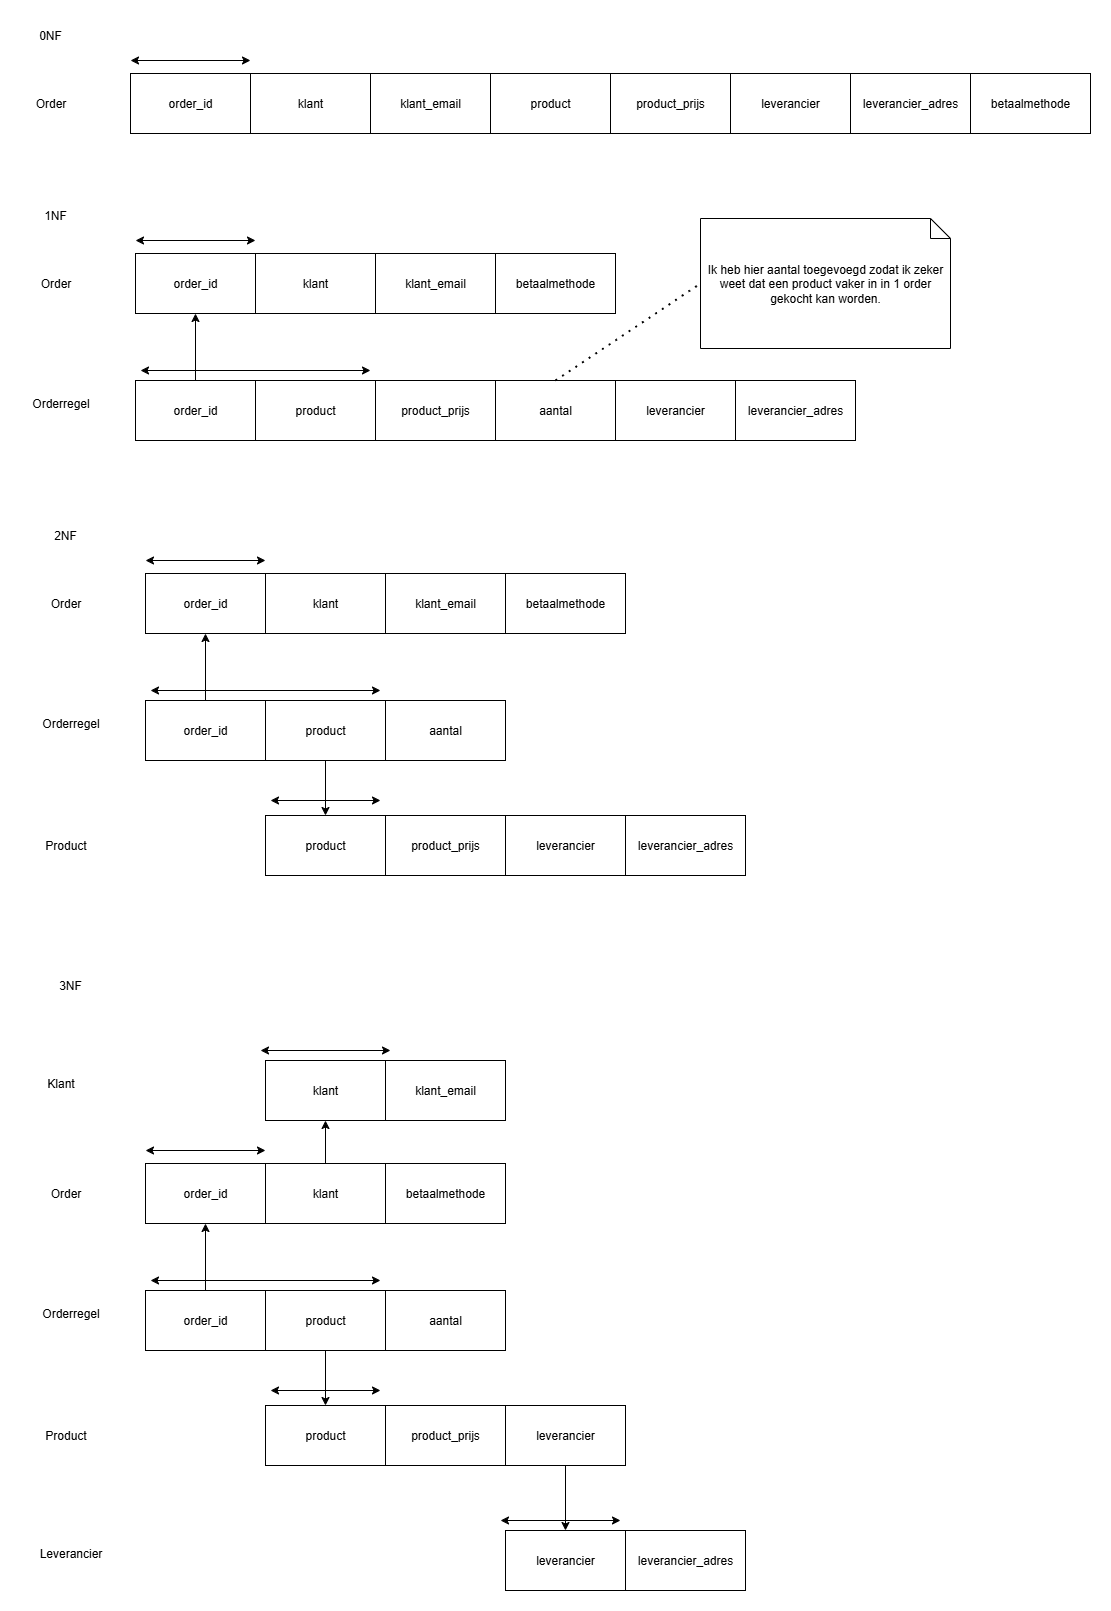

The diagram above was exported from draw.io. Its source (the exported page's mxGraphModel, read from the mxfile embedded in the PNG):
<mxGraphModel dx="1268" dy="611" grid="1" gridSize="10" guides="1" tooltips="1" connect="1" arrows="1" fold="1" page="1" pageScale="1" pageWidth="850" pageHeight="1100" math="0" shadow="0">
  <root>
    <mxCell id="0" />
    <mxCell id="1" parent="0" />
    <mxCell id="Q5Y0kTtp4w_4pd_ztH7q-1" value="0NF" style="text;html=1;align=center;verticalAlign=middle;whiteSpace=wrap;rounded=0;" vertex="1" parent="1">
      <mxGeometry x="30" y="30" width="60" height="30" as="geometry" />
    </mxCell>
    <mxCell id="Q5Y0kTtp4w_4pd_ztH7q-2" value="Order" style="text;html=1;align=center;verticalAlign=middle;resizable=0;points=[];autosize=1;strokeColor=none;fillColor=none;" vertex="1" parent="1">
      <mxGeometry x="35" y="98" width="50" height="30" as="geometry" />
    </mxCell>
    <mxCell id="Q5Y0kTtp4w_4pd_ztH7q-3" value="order_id" style="rounded=0;whiteSpace=wrap;html=1;" vertex="1" parent="1">
      <mxGeometry x="140" y="83" width="120" height="60" as="geometry" />
    </mxCell>
    <mxCell id="Q5Y0kTtp4w_4pd_ztH7q-4" value="klant" style="rounded=0;whiteSpace=wrap;html=1;" vertex="1" parent="1">
      <mxGeometry x="260" y="83" width="120" height="60" as="geometry" />
    </mxCell>
    <mxCell id="Q5Y0kTtp4w_4pd_ztH7q-5" value="klant_email" style="rounded=0;whiteSpace=wrap;html=1;" vertex="1" parent="1">
      <mxGeometry x="380" y="83" width="120" height="60" as="geometry" />
    </mxCell>
    <mxCell id="Q5Y0kTtp4w_4pd_ztH7q-6" value="product" style="whiteSpace=wrap;html=1;" vertex="1" parent="1">
      <mxGeometry x="500" y="83" width="120" height="60" as="geometry" />
    </mxCell>
    <mxCell id="Q5Y0kTtp4w_4pd_ztH7q-7" value="product_prijs" style="whiteSpace=wrap;html=1;" vertex="1" parent="1">
      <mxGeometry x="620" y="83" width="120" height="60" as="geometry" />
    </mxCell>
    <mxCell id="Q5Y0kTtp4w_4pd_ztH7q-8" value="leverancier" style="whiteSpace=wrap;html=1;" vertex="1" parent="1">
      <mxGeometry x="740" y="83" width="120" height="60" as="geometry" />
    </mxCell>
    <mxCell id="Q5Y0kTtp4w_4pd_ztH7q-9" value="leverancier_adres" style="whiteSpace=wrap;html=1;" vertex="1" parent="1">
      <mxGeometry x="860" y="83" width="120" height="60" as="geometry" />
    </mxCell>
    <mxCell id="Q5Y0kTtp4w_4pd_ztH7q-10" value="betaalmethode" style="whiteSpace=wrap;html=1;" vertex="1" parent="1">
      <mxGeometry x="980" y="83" width="120" height="60" as="geometry" />
    </mxCell>
    <mxCell id="Q5Y0kTtp4w_4pd_ztH7q-11" value="" style="endArrow=classic;startArrow=classic;html=1;rounded=0;" edge="1" parent="1">
      <mxGeometry width="50" height="50" relative="1" as="geometry">
        <mxPoint x="140" y="70" as="sourcePoint" />
        <mxPoint x="260" y="70" as="targetPoint" />
      </mxGeometry>
    </mxCell>
    <mxCell id="Q5Y0kTtp4w_4pd_ztH7q-12" value="1NF" style="text;html=1;align=center;verticalAlign=middle;whiteSpace=wrap;rounded=0;" vertex="1" parent="1">
      <mxGeometry x="35" y="210" width="60" height="30" as="geometry" />
    </mxCell>
    <mxCell id="Q5Y0kTtp4w_4pd_ztH7q-13" value="Order" style="text;html=1;align=center;verticalAlign=middle;resizable=0;points=[];autosize=1;strokeColor=none;fillColor=none;" vertex="1" parent="1">
      <mxGeometry x="40" y="278" width="50" height="30" as="geometry" />
    </mxCell>
    <mxCell id="Q5Y0kTtp4w_4pd_ztH7q-14" value="order_id" style="rounded=0;whiteSpace=wrap;html=1;" vertex="1" parent="1">
      <mxGeometry x="145" y="263" width="120" height="60" as="geometry" />
    </mxCell>
    <mxCell id="Q5Y0kTtp4w_4pd_ztH7q-15" value="klant" style="rounded=0;whiteSpace=wrap;html=1;" vertex="1" parent="1">
      <mxGeometry x="265" y="263" width="120" height="60" as="geometry" />
    </mxCell>
    <mxCell id="Q5Y0kTtp4w_4pd_ztH7q-16" value="klant_email" style="rounded=0;whiteSpace=wrap;html=1;" vertex="1" parent="1">
      <mxGeometry x="385" y="263" width="120" height="60" as="geometry" />
    </mxCell>
    <mxCell id="Q5Y0kTtp4w_4pd_ztH7q-17" value="product" style="whiteSpace=wrap;html=1;" vertex="1" parent="1">
      <mxGeometry x="265" y="390" width="120" height="60" as="geometry" />
    </mxCell>
    <mxCell id="Q5Y0kTtp4w_4pd_ztH7q-18" value="product_prijs" style="whiteSpace=wrap;html=1;" vertex="1" parent="1">
      <mxGeometry x="385" y="390" width="120" height="60" as="geometry" />
    </mxCell>
    <mxCell id="Q5Y0kTtp4w_4pd_ztH7q-19" value="leverancier" style="whiteSpace=wrap;html=1;" vertex="1" parent="1">
      <mxGeometry x="625" y="390" width="120" height="60" as="geometry" />
    </mxCell>
    <mxCell id="Q5Y0kTtp4w_4pd_ztH7q-20" value="leverancier_adres" style="whiteSpace=wrap;html=1;" vertex="1" parent="1">
      <mxGeometry x="745" y="390" width="120" height="60" as="geometry" />
    </mxCell>
    <mxCell id="Q5Y0kTtp4w_4pd_ztH7q-21" value="betaalmethode" style="whiteSpace=wrap;html=1;" vertex="1" parent="1">
      <mxGeometry x="505" y="263" width="120" height="60" as="geometry" />
    </mxCell>
    <mxCell id="Q5Y0kTtp4w_4pd_ztH7q-22" value="" style="endArrow=classic;startArrow=classic;html=1;rounded=0;" edge="1" parent="1">
      <mxGeometry width="50" height="50" relative="1" as="geometry">
        <mxPoint x="145" y="250" as="sourcePoint" />
        <mxPoint x="265" y="250" as="targetPoint" />
      </mxGeometry>
    </mxCell>
    <mxCell id="Q5Y0kTtp4w_4pd_ztH7q-23" value="order_id" style="rounded=0;whiteSpace=wrap;html=1;" vertex="1" parent="1">
      <mxGeometry x="145" y="390" width="120" height="60" as="geometry" />
    </mxCell>
    <mxCell id="Q5Y0kTtp4w_4pd_ztH7q-24" value="Orderregel" style="text;html=1;align=center;verticalAlign=middle;resizable=0;points=[];autosize=1;strokeColor=none;fillColor=none;" vertex="1" parent="1">
      <mxGeometry x="30" y="398" width="80" height="30" as="geometry" />
    </mxCell>
    <mxCell id="Q5Y0kTtp4w_4pd_ztH7q-25" value="" style="endArrow=classic;startArrow=classic;html=1;rounded=0;" edge="1" parent="1">
      <mxGeometry width="50" height="50" relative="1" as="geometry">
        <mxPoint x="150" y="380" as="sourcePoint" />
        <mxPoint x="380" y="380" as="targetPoint" />
      </mxGeometry>
    </mxCell>
    <mxCell id="Q5Y0kTtp4w_4pd_ztH7q-26" value="aantal" style="rounded=0;whiteSpace=wrap;html=1;" vertex="1" parent="1">
      <mxGeometry x="505" y="390" width="120" height="60" as="geometry" />
    </mxCell>
    <mxCell id="Q5Y0kTtp4w_4pd_ztH7q-28" value="Ik heb hier aantal toegevoegd zodat ik zeker weet dat een product vaker in in 1 order gekocht kan worden." style="shape=note;size=20;whiteSpace=wrap;html=1;" vertex="1" parent="1">
      <mxGeometry x="710" y="228" width="250" height="130" as="geometry" />
    </mxCell>
    <mxCell id="Q5Y0kTtp4w_4pd_ztH7q-29" value="" style="endArrow=none;dashed=1;html=1;dashPattern=1 3;strokeWidth=2;rounded=0;exitX=0.5;exitY=0;exitDx=0;exitDy=0;entryX=0;entryY=0.5;entryDx=0;entryDy=0;entryPerimeter=0;" edge="1" parent="1" source="Q5Y0kTtp4w_4pd_ztH7q-26" target="Q5Y0kTtp4w_4pd_ztH7q-28">
      <mxGeometry width="50" height="50" relative="1" as="geometry">
        <mxPoint x="640" y="480" as="sourcePoint" />
        <mxPoint x="690" y="430" as="targetPoint" />
      </mxGeometry>
    </mxCell>
    <mxCell id="Q5Y0kTtp4w_4pd_ztH7q-31" value="" style="endArrow=classic;html=1;rounded=0;exitX=0.5;exitY=0;exitDx=0;exitDy=0;entryX=0.5;entryY=1;entryDx=0;entryDy=0;" edge="1" parent="1" source="Q5Y0kTtp4w_4pd_ztH7q-23" target="Q5Y0kTtp4w_4pd_ztH7q-14">
      <mxGeometry width="50" height="50" relative="1" as="geometry">
        <mxPoint x="210" y="370" as="sourcePoint" />
        <mxPoint x="260" y="320" as="targetPoint" />
      </mxGeometry>
    </mxCell>
    <mxCell id="Q5Y0kTtp4w_4pd_ztH7q-32" value="2NF" style="text;html=1;align=center;verticalAlign=middle;whiteSpace=wrap;rounded=0;" vertex="1" parent="1">
      <mxGeometry x="45" y="530" width="60" height="30" as="geometry" />
    </mxCell>
    <mxCell id="Q5Y0kTtp4w_4pd_ztH7q-33" value="Order" style="text;html=1;align=center;verticalAlign=middle;resizable=0;points=[];autosize=1;strokeColor=none;fillColor=none;" vertex="1" parent="1">
      <mxGeometry x="50" y="598" width="50" height="30" as="geometry" />
    </mxCell>
    <mxCell id="Q5Y0kTtp4w_4pd_ztH7q-34" value="order_id" style="rounded=0;whiteSpace=wrap;html=1;" vertex="1" parent="1">
      <mxGeometry x="155" y="583" width="120" height="60" as="geometry" />
    </mxCell>
    <mxCell id="Q5Y0kTtp4w_4pd_ztH7q-35" value="klant" style="rounded=0;whiteSpace=wrap;html=1;" vertex="1" parent="1">
      <mxGeometry x="275" y="583" width="120" height="60" as="geometry" />
    </mxCell>
    <mxCell id="Q5Y0kTtp4w_4pd_ztH7q-36" value="klant_email" style="rounded=0;whiteSpace=wrap;html=1;" vertex="1" parent="1">
      <mxGeometry x="395" y="583" width="120" height="60" as="geometry" />
    </mxCell>
    <mxCell id="Q5Y0kTtp4w_4pd_ztH7q-37" value="product" style="whiteSpace=wrap;html=1;" vertex="1" parent="1">
      <mxGeometry x="275" y="710" width="120" height="60" as="geometry" />
    </mxCell>
    <mxCell id="Q5Y0kTtp4w_4pd_ztH7q-38" value="product_prijs" style="whiteSpace=wrap;html=1;" vertex="1" parent="1">
      <mxGeometry x="395" y="825" width="120" height="60" as="geometry" />
    </mxCell>
    <mxCell id="Q5Y0kTtp4w_4pd_ztH7q-39" value="leverancier" style="whiteSpace=wrap;html=1;" vertex="1" parent="1">
      <mxGeometry x="515" y="825" width="120" height="60" as="geometry" />
    </mxCell>
    <mxCell id="Q5Y0kTtp4w_4pd_ztH7q-40" value="leverancier_adres" style="whiteSpace=wrap;html=1;" vertex="1" parent="1">
      <mxGeometry x="635" y="825" width="120" height="60" as="geometry" />
    </mxCell>
    <mxCell id="Q5Y0kTtp4w_4pd_ztH7q-41" value="betaalmethode" style="whiteSpace=wrap;html=1;" vertex="1" parent="1">
      <mxGeometry x="515" y="583" width="120" height="60" as="geometry" />
    </mxCell>
    <mxCell id="Q5Y0kTtp4w_4pd_ztH7q-42" value="" style="endArrow=classic;startArrow=classic;html=1;rounded=0;" edge="1" parent="1">
      <mxGeometry width="50" height="50" relative="1" as="geometry">
        <mxPoint x="155" y="570" as="sourcePoint" />
        <mxPoint x="275" y="570" as="targetPoint" />
      </mxGeometry>
    </mxCell>
    <mxCell id="Q5Y0kTtp4w_4pd_ztH7q-43" value="order_id" style="rounded=0;whiteSpace=wrap;html=1;" vertex="1" parent="1">
      <mxGeometry x="155" y="710" width="120" height="60" as="geometry" />
    </mxCell>
    <mxCell id="Q5Y0kTtp4w_4pd_ztH7q-44" value="Orderregel" style="text;html=1;align=center;verticalAlign=middle;resizable=0;points=[];autosize=1;strokeColor=none;fillColor=none;" vertex="1" parent="1">
      <mxGeometry x="40" y="718" width="80" height="30" as="geometry" />
    </mxCell>
    <mxCell id="Q5Y0kTtp4w_4pd_ztH7q-45" value="" style="endArrow=classic;startArrow=classic;html=1;rounded=0;" edge="1" parent="1">
      <mxGeometry width="50" height="50" relative="1" as="geometry">
        <mxPoint x="160" y="700" as="sourcePoint" />
        <mxPoint x="390" y="700" as="targetPoint" />
      </mxGeometry>
    </mxCell>
    <mxCell id="Q5Y0kTtp4w_4pd_ztH7q-46" value="aantal" style="rounded=0;whiteSpace=wrap;html=1;" vertex="1" parent="1">
      <mxGeometry x="395" y="710" width="120" height="60" as="geometry" />
    </mxCell>
    <mxCell id="Q5Y0kTtp4w_4pd_ztH7q-49" value="" style="endArrow=classic;html=1;rounded=0;exitX=0.5;exitY=0;exitDx=0;exitDy=0;entryX=0.5;entryY=1;entryDx=0;entryDy=0;" edge="1" parent="1" source="Q5Y0kTtp4w_4pd_ztH7q-43" target="Q5Y0kTtp4w_4pd_ztH7q-34">
      <mxGeometry width="50" height="50" relative="1" as="geometry">
        <mxPoint x="220" y="690" as="sourcePoint" />
        <mxPoint x="270" y="640" as="targetPoint" />
      </mxGeometry>
    </mxCell>
    <mxCell id="Q5Y0kTtp4w_4pd_ztH7q-50" value="product" style="whiteSpace=wrap;html=1;" vertex="1" parent="1">
      <mxGeometry x="275" y="825" width="120" height="60" as="geometry" />
    </mxCell>
    <mxCell id="Q5Y0kTtp4w_4pd_ztH7q-51" value="Product" style="text;html=1;align=center;verticalAlign=middle;resizable=0;points=[];autosize=1;strokeColor=none;fillColor=none;" vertex="1" parent="1">
      <mxGeometry x="45" y="840" width="60" height="30" as="geometry" />
    </mxCell>
    <mxCell id="Q5Y0kTtp4w_4pd_ztH7q-52" value="" style="endArrow=classic;startArrow=classic;html=1;rounded=0;" edge="1" parent="1">
      <mxGeometry width="50" height="50" relative="1" as="geometry">
        <mxPoint x="280" y="810" as="sourcePoint" />
        <mxPoint x="390" y="810" as="targetPoint" />
      </mxGeometry>
    </mxCell>
    <mxCell id="Q5Y0kTtp4w_4pd_ztH7q-53" value="" style="endArrow=classic;html=1;rounded=0;exitX=0.5;exitY=1;exitDx=0;exitDy=0;entryX=0.5;entryY=0;entryDx=0;entryDy=0;" edge="1" parent="1" source="Q5Y0kTtp4w_4pd_ztH7q-37" target="Q5Y0kTtp4w_4pd_ztH7q-50">
      <mxGeometry width="50" height="50" relative="1" as="geometry">
        <mxPoint x="620" y="830" as="sourcePoint" />
        <mxPoint x="670" y="780" as="targetPoint" />
      </mxGeometry>
    </mxCell>
    <mxCell id="Q5Y0kTtp4w_4pd_ztH7q-55" value="3NF" style="text;html=1;align=center;verticalAlign=middle;whiteSpace=wrap;rounded=0;" vertex="1" parent="1">
      <mxGeometry x="50" y="980" width="60" height="30" as="geometry" />
    </mxCell>
    <mxCell id="Q5Y0kTtp4w_4pd_ztH7q-56" value="Order" style="text;html=1;align=center;verticalAlign=middle;resizable=0;points=[];autosize=1;strokeColor=none;fillColor=none;" vertex="1" parent="1">
      <mxGeometry x="50" y="1188" width="50" height="30" as="geometry" />
    </mxCell>
    <mxCell id="Q5Y0kTtp4w_4pd_ztH7q-57" value="order_id" style="rounded=0;whiteSpace=wrap;html=1;" vertex="1" parent="1">
      <mxGeometry x="155" y="1173" width="120" height="60" as="geometry" />
    </mxCell>
    <mxCell id="Q5Y0kTtp4w_4pd_ztH7q-78" value="" style="edgeStyle=orthogonalEdgeStyle;rounded=0;orthogonalLoop=1;jettySize=auto;html=1;" edge="1" parent="1" source="Q5Y0kTtp4w_4pd_ztH7q-58" target="Q5Y0kTtp4w_4pd_ztH7q-76">
      <mxGeometry relative="1" as="geometry" />
    </mxCell>
    <mxCell id="Q5Y0kTtp4w_4pd_ztH7q-58" value="klant" style="rounded=0;whiteSpace=wrap;html=1;" vertex="1" parent="1">
      <mxGeometry x="275" y="1173" width="120" height="60" as="geometry" />
    </mxCell>
    <mxCell id="Q5Y0kTtp4w_4pd_ztH7q-59" value="klant_email" style="rounded=0;whiteSpace=wrap;html=1;" vertex="1" parent="1">
      <mxGeometry x="395" y="1070" width="120" height="60" as="geometry" />
    </mxCell>
    <mxCell id="Q5Y0kTtp4w_4pd_ztH7q-60" value="product" style="whiteSpace=wrap;html=1;" vertex="1" parent="1">
      <mxGeometry x="275" y="1300" width="120" height="60" as="geometry" />
    </mxCell>
    <mxCell id="Q5Y0kTtp4w_4pd_ztH7q-61" value="product_prijs" style="whiteSpace=wrap;html=1;" vertex="1" parent="1">
      <mxGeometry x="395" y="1415" width="120" height="60" as="geometry" />
    </mxCell>
    <mxCell id="Q5Y0kTtp4w_4pd_ztH7q-80" value="" style="edgeStyle=orthogonalEdgeStyle;rounded=0;orthogonalLoop=1;jettySize=auto;html=1;" edge="1" parent="1" source="Q5Y0kTtp4w_4pd_ztH7q-62" target="Q5Y0kTtp4w_4pd_ztH7q-79">
      <mxGeometry relative="1" as="geometry" />
    </mxCell>
    <mxCell id="Q5Y0kTtp4w_4pd_ztH7q-62" value="leverancier" style="whiteSpace=wrap;html=1;" vertex="1" parent="1">
      <mxGeometry x="515" y="1415" width="120" height="60" as="geometry" />
    </mxCell>
    <mxCell id="Q5Y0kTtp4w_4pd_ztH7q-63" value="leverancier_adres" style="whiteSpace=wrap;html=1;" vertex="1" parent="1">
      <mxGeometry x="635" y="1540" width="120" height="60" as="geometry" />
    </mxCell>
    <mxCell id="Q5Y0kTtp4w_4pd_ztH7q-64" value="betaalmethode" style="whiteSpace=wrap;html=1;" vertex="1" parent="1">
      <mxGeometry x="395" y="1173" width="120" height="60" as="geometry" />
    </mxCell>
    <mxCell id="Q5Y0kTtp4w_4pd_ztH7q-65" value="" style="endArrow=classic;startArrow=classic;html=1;rounded=0;" edge="1" parent="1">
      <mxGeometry width="50" height="50" relative="1" as="geometry">
        <mxPoint x="155" y="1160" as="sourcePoint" />
        <mxPoint x="275" y="1160" as="targetPoint" />
      </mxGeometry>
    </mxCell>
    <mxCell id="Q5Y0kTtp4w_4pd_ztH7q-66" value="order_id" style="rounded=0;whiteSpace=wrap;html=1;" vertex="1" parent="1">
      <mxGeometry x="155" y="1300" width="120" height="60" as="geometry" />
    </mxCell>
    <mxCell id="Q5Y0kTtp4w_4pd_ztH7q-67" value="Orderregel" style="text;html=1;align=center;verticalAlign=middle;resizable=0;points=[];autosize=1;strokeColor=none;fillColor=none;" vertex="1" parent="1">
      <mxGeometry x="40" y="1308" width="80" height="30" as="geometry" />
    </mxCell>
    <mxCell id="Q5Y0kTtp4w_4pd_ztH7q-68" value="" style="endArrow=classic;startArrow=classic;html=1;rounded=0;" edge="1" parent="1">
      <mxGeometry width="50" height="50" relative="1" as="geometry">
        <mxPoint x="160" y="1290" as="sourcePoint" />
        <mxPoint x="390" y="1290" as="targetPoint" />
      </mxGeometry>
    </mxCell>
    <mxCell id="Q5Y0kTtp4w_4pd_ztH7q-69" value="aantal" style="rounded=0;whiteSpace=wrap;html=1;" vertex="1" parent="1">
      <mxGeometry x="395" y="1300" width="120" height="60" as="geometry" />
    </mxCell>
    <mxCell id="Q5Y0kTtp4w_4pd_ztH7q-70" value="" style="endArrow=classic;html=1;rounded=0;exitX=0.5;exitY=0;exitDx=0;exitDy=0;" edge="1" parent="1" source="Q5Y0kTtp4w_4pd_ztH7q-66" target="Q5Y0kTtp4w_4pd_ztH7q-57">
      <mxGeometry width="50" height="50" relative="1" as="geometry">
        <mxPoint x="220" y="1280" as="sourcePoint" />
        <mxPoint x="270" y="1230" as="targetPoint" />
      </mxGeometry>
    </mxCell>
    <mxCell id="Q5Y0kTtp4w_4pd_ztH7q-71" value="product" style="whiteSpace=wrap;html=1;" vertex="1" parent="1">
      <mxGeometry x="275" y="1415" width="120" height="60" as="geometry" />
    </mxCell>
    <mxCell id="Q5Y0kTtp4w_4pd_ztH7q-72" value="Product" style="text;html=1;align=center;verticalAlign=middle;resizable=0;points=[];autosize=1;strokeColor=none;fillColor=none;" vertex="1" parent="1">
      <mxGeometry x="45" y="1430" width="60" height="30" as="geometry" />
    </mxCell>
    <mxCell id="Q5Y0kTtp4w_4pd_ztH7q-73" value="" style="endArrow=classic;startArrow=classic;html=1;rounded=0;" edge="1" parent="1">
      <mxGeometry width="50" height="50" relative="1" as="geometry">
        <mxPoint x="280" y="1400" as="sourcePoint" />
        <mxPoint x="390" y="1400" as="targetPoint" />
      </mxGeometry>
    </mxCell>
    <mxCell id="Q5Y0kTtp4w_4pd_ztH7q-74" value="" style="endArrow=classic;html=1;rounded=0;exitX=0.5;exitY=1;exitDx=0;exitDy=0;entryX=0.5;entryY=0;entryDx=0;entryDy=0;" edge="1" parent="1" source="Q5Y0kTtp4w_4pd_ztH7q-60" target="Q5Y0kTtp4w_4pd_ztH7q-71">
      <mxGeometry width="50" height="50" relative="1" as="geometry">
        <mxPoint x="620" y="1420" as="sourcePoint" />
        <mxPoint x="670" y="1370" as="targetPoint" />
      </mxGeometry>
    </mxCell>
    <mxCell id="Q5Y0kTtp4w_4pd_ztH7q-75" value="Klant" style="text;html=1;align=center;verticalAlign=middle;resizable=0;points=[];autosize=1;strokeColor=none;fillColor=none;" vertex="1" parent="1">
      <mxGeometry x="45" y="1078" width="50" height="30" as="geometry" />
    </mxCell>
    <mxCell id="Q5Y0kTtp4w_4pd_ztH7q-76" value="klant" style="rounded=0;whiteSpace=wrap;html=1;" vertex="1" parent="1">
      <mxGeometry x="275" y="1070" width="120" height="60" as="geometry" />
    </mxCell>
    <mxCell id="Q5Y0kTtp4w_4pd_ztH7q-77" value="" style="endArrow=classic;startArrow=classic;html=1;rounded=0;" edge="1" parent="1">
      <mxGeometry width="50" height="50" relative="1" as="geometry">
        <mxPoint x="270" y="1060" as="sourcePoint" />
        <mxPoint x="400" y="1060" as="targetPoint" />
      </mxGeometry>
    </mxCell>
    <mxCell id="Q5Y0kTtp4w_4pd_ztH7q-79" value="leverancier" style="whiteSpace=wrap;html=1;" vertex="1" parent="1">
      <mxGeometry x="515" y="1540" width="120" height="60" as="geometry" />
    </mxCell>
    <mxCell id="Q5Y0kTtp4w_4pd_ztH7q-81" value="" style="endArrow=classic;startArrow=classic;html=1;rounded=0;" edge="1" parent="1">
      <mxGeometry width="50" height="50" relative="1" as="geometry">
        <mxPoint x="510" y="1530" as="sourcePoint" />
        <mxPoint x="630" y="1530" as="targetPoint" />
      </mxGeometry>
    </mxCell>
    <mxCell id="Q5Y0kTtp4w_4pd_ztH7q-82" value="Leverancier" style="text;html=1;align=center;verticalAlign=middle;resizable=0;points=[];autosize=1;strokeColor=none;fillColor=none;" vertex="1" parent="1">
      <mxGeometry x="35" y="1548" width="90" height="30" as="geometry" />
    </mxCell>
  </root>
</mxGraphModel>